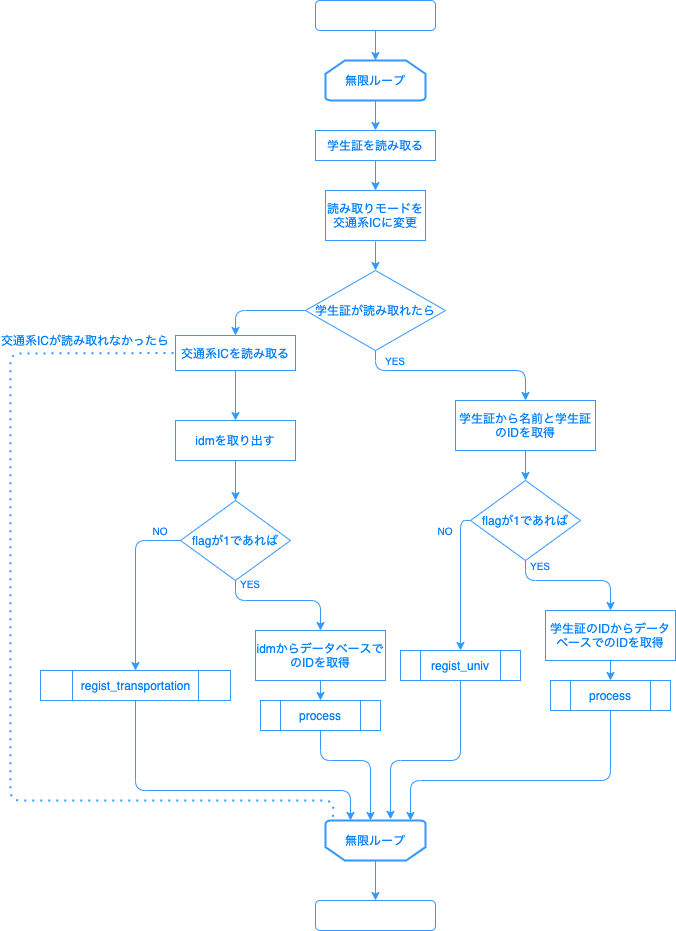

The diagram above was exported from draw.io. Its source (the exported page's mxGraphModel, read from the mxfile embedded in the PNG):
<mxGraphModel dx="126" dy="1444" grid="1" gridSize="10" guides="1" tooltips="1" connect="1" arrows="1" fold="1" page="1" pageScale="1" pageWidth="850" pageHeight="1100" math="0" shadow="0">
  <root>
    <mxCell id="0" />
    <mxCell id="1" parent="0" />
    <mxCell id="3" value="無限ループ" style="strokeWidth=2;html=1;shape=mxgraph.flowchart.loop_limit;whiteSpace=wrap;fillColor=none;strokeColor=#3399FF;fontColor=#007FFF;" parent="1" vertex="1">
      <mxGeometry x="375" y="30" width="100" height="40" as="geometry" />
    </mxCell>
    <mxCell id="44" style="edgeStyle=orthogonalEdgeStyle;rounded=0;orthogonalLoop=1;jettySize=auto;html=1;fillColor=none;strokeColor=#3399FF;fontColor=#007FFF;" parent="1" source="4" target="43" edge="1">
      <mxGeometry relative="1" as="geometry" />
    </mxCell>
    <mxCell id="4" value="無限ループ" style="strokeWidth=2;html=1;shape=mxgraph.flowchart.loop_limit;whiteSpace=wrap;rotation=0;flipH=0;flipV=1;fillColor=none;strokeColor=#3399FF;fontColor=#007FFF;" parent="1" vertex="1">
      <mxGeometry x="375" y="790" width="100" height="40" as="geometry" />
    </mxCell>
    <mxCell id="6" value="学生証を読み取る" style="rounded=0;whiteSpace=wrap;html=1;fillColor=none;strokeColor=#3399FF;fontColor=#007FFF;" parent="1" vertex="1">
      <mxGeometry x="365" y="100" width="120" height="30" as="geometry" />
    </mxCell>
    <mxCell id="7" value="読み取りモードを交通系ICに変更" style="rounded=0;whiteSpace=wrap;html=1;fillColor=none;strokeColor=#3399FF;fontColor=#007FFF;" parent="1" vertex="1">
      <mxGeometry x="375" y="160" width="100" height="50" as="geometry" />
    </mxCell>
    <mxCell id="8" value="学生証が読み取れたら" style="rhombus;whiteSpace=wrap;html=1;fillColor=none;strokeColor=#3399FF;fontColor=#007FFF;" parent="1" vertex="1">
      <mxGeometry x="355" y="240" width="140" height="80" as="geometry" />
    </mxCell>
    <mxCell id="38" style="edgeStyle=orthogonalEdgeStyle;rounded=0;orthogonalLoop=1;jettySize=auto;html=1;fillColor=none;strokeColor=#3399FF;fontColor=#007FFF;" parent="1" source="9" target="11" edge="1">
      <mxGeometry relative="1" as="geometry" />
    </mxCell>
    <mxCell id="9" value="学生証から名前と学生証のIDを取得" style="rounded=0;whiteSpace=wrap;html=1;fillColor=none;strokeColor=#3399FF;fontColor=#007FFF;" parent="1" vertex="1">
      <mxGeometry x="505" y="370" width="140" height="50" as="geometry" />
    </mxCell>
    <mxCell id="39" style="edgeStyle=orthogonalEdgeStyle;rounded=0;orthogonalLoop=1;jettySize=auto;html=1;entryX=0.5;entryY=0;entryDx=0;entryDy=0;fillColor=none;strokeColor=#3399FF;fontColor=#007FFF;" parent="1" source="10" target="50" edge="1">
      <mxGeometry relative="1" as="geometry" />
    </mxCell>
    <mxCell id="10" value="交通系ICを読み取る" style="rounded=0;whiteSpace=wrap;html=1;fillColor=none;strokeColor=#3399FF;fontColor=#007FFF;" parent="1" vertex="1">
      <mxGeometry x="225" y="305" width="120" height="35" as="geometry" />
    </mxCell>
    <mxCell id="11" value="flagが1であれば" style="rhombus;whiteSpace=wrap;html=1;fillColor=none;strokeColor=#3399FF;fontColor=#007FFF;" parent="1" vertex="1">
      <mxGeometry x="520" y="450" width="110" height="80" as="geometry" />
    </mxCell>
    <mxCell id="13" value="process" style="shape=process;whiteSpace=wrap;html=1;backgroundOutline=1;size=0.16666666666666666;fillColor=none;strokeColor=#3399FF;fontColor=#007FFF;" parent="1" vertex="1">
      <mxGeometry x="600" y="650" width="120" height="30" as="geometry" />
    </mxCell>
    <mxCell id="14" value="regist_univ" style="shape=process;whiteSpace=wrap;html=1;backgroundOutline=1;size=0.16666666666666666;fillColor=none;strokeColor=#3399FF;fontColor=#007FFF;" parent="1" vertex="1">
      <mxGeometry x="450" y="620" width="120" height="30" as="geometry" />
    </mxCell>
    <mxCell id="15" value="" style="endArrow=classic;html=1;exitX=0.5;exitY=1;exitDx=0;exitDy=0;entryX=0.5;entryY=0;entryDx=0;entryDy=0;fillColor=none;strokeColor=#3399FF;fontColor=#007FFF;" parent="1" source="11" target="17" edge="1">
      <mxGeometry width="50" height="50" relative="1" as="geometry">
        <mxPoint x="610" y="710" as="sourcePoint" />
        <mxPoint x="660" y="570" as="targetPoint" />
        <Array as="points">
          <mxPoint x="575" y="550" />
          <mxPoint x="660" y="550" />
        </Array>
      </mxGeometry>
    </mxCell>
    <mxCell id="16" value="" style="endArrow=classic;html=1;exitX=0;exitY=0.5;exitDx=0;exitDy=0;entryX=0.5;entryY=0;entryDx=0;entryDy=0;fillColor=none;strokeColor=#3399FF;fontColor=#007FFF;" parent="1" source="11" target="14" edge="1">
      <mxGeometry width="50" height="50" relative="1" as="geometry">
        <mxPoint x="470" y="560" as="sourcePoint" />
        <mxPoint x="520" y="510" as="targetPoint" />
        <Array as="points">
          <mxPoint x="510" y="490" />
        </Array>
      </mxGeometry>
    </mxCell>
    <mxCell id="17" value="学生証のIDからデータベースでのIDを取得" style="rounded=0;whiteSpace=wrap;html=1;fillColor=none;strokeColor=#3399FF;fontColor=#007FFF;" parent="1" vertex="1">
      <mxGeometry x="595" y="580" width="130" height="50" as="geometry" />
    </mxCell>
    <mxCell id="18" value="" style="endArrow=classic;html=1;exitX=0.5;exitY=1;exitDx=0;exitDy=0;fillColor=none;strokeColor=#3399FF;fontColor=#007FFF;" parent="1" source="17" target="13" edge="1">
      <mxGeometry width="50" height="50" relative="1" as="geometry">
        <mxPoint x="640" y="640" as="sourcePoint" />
        <mxPoint x="690" y="720" as="targetPoint" />
      </mxGeometry>
    </mxCell>
    <mxCell id="19" value="flagが1であれば" style="rhombus;whiteSpace=wrap;html=1;fillColor=none;strokeColor=#3399FF;fontColor=#007FFF;" parent="1" vertex="1">
      <mxGeometry x="230" y="470" width="110" height="80" as="geometry" />
    </mxCell>
    <mxCell id="20" value="process" style="shape=process;whiteSpace=wrap;html=1;backgroundOutline=1;size=0.16666666666666666;fillColor=none;strokeColor=#3399FF;fontColor=#007FFF;" parent="1" vertex="1">
      <mxGeometry x="310" y="670" width="120" height="30" as="geometry" />
    </mxCell>
    <mxCell id="21" value="regist_transportation" style="shape=process;whiteSpace=wrap;html=1;backgroundOutline=1;size=0.16666666666666666;fillColor=none;strokeColor=#3399FF;fontColor=#007FFF;" parent="1" vertex="1">
      <mxGeometry x="90" y="640" width="190" height="30" as="geometry" />
    </mxCell>
    <mxCell id="22" value="" style="endArrow=classic;html=1;exitX=0.5;exitY=1;exitDx=0;exitDy=0;entryX=0.5;entryY=0;entryDx=0;entryDy=0;fillColor=none;strokeColor=#3399FF;fontColor=#007FFF;" parent="1" source="19" target="24" edge="1">
      <mxGeometry width="50" height="50" relative="1" as="geometry">
        <mxPoint x="320" y="730" as="sourcePoint" />
        <mxPoint x="370" y="590" as="targetPoint" />
        <Array as="points">
          <mxPoint x="285" y="570" />
          <mxPoint x="370" y="570" />
        </Array>
      </mxGeometry>
    </mxCell>
    <mxCell id="23" value="" style="endArrow=classic;html=1;exitX=0;exitY=0.5;exitDx=0;exitDy=0;entryX=0.5;entryY=0;entryDx=0;entryDy=0;fillColor=none;strokeColor=#3399FF;fontColor=#007FFF;" parent="1" source="19" target="21" edge="1">
      <mxGeometry width="50" height="50" relative="1" as="geometry">
        <mxPoint x="180" y="580" as="sourcePoint" />
        <mxPoint x="230" y="530" as="targetPoint" />
        <Array as="points">
          <mxPoint x="185" y="510" />
        </Array>
      </mxGeometry>
    </mxCell>
    <mxCell id="24" value="idmからデータベースでのIDを取得" style="rounded=0;whiteSpace=wrap;html=1;fillColor=none;strokeColor=#3399FF;fontColor=#007FFF;" parent="1" vertex="1">
      <mxGeometry x="305" y="600" width="130" height="50" as="geometry" />
    </mxCell>
    <mxCell id="25" value="" style="endArrow=classic;html=1;exitX=0.5;exitY=1;exitDx=0;exitDy=0;fillColor=none;strokeColor=#3399FF;fontColor=#007FFF;" parent="1" source="24" target="20" edge="1">
      <mxGeometry width="50" height="50" relative="1" as="geometry">
        <mxPoint x="350" y="660" as="sourcePoint" />
        <mxPoint x="400" y="740" as="targetPoint" />
      </mxGeometry>
    </mxCell>
    <mxCell id="26" value="" style="endArrow=classic;html=1;exitX=0.5;exitY=1;exitDx=0;exitDy=0;entryX=0.65;entryY=1.029;entryDx=0;entryDy=0;entryPerimeter=0;fillColor=none;strokeColor=#3399FF;fontColor=#007FFF;" parent="1" source="14" target="4" edge="1">
      <mxGeometry width="50" height="50" relative="1" as="geometry">
        <mxPoint x="540" y="750" as="sourcePoint" />
        <mxPoint x="590" y="700" as="targetPoint" />
        <Array as="points">
          <mxPoint x="510" y="730" />
          <mxPoint x="440" y="730" />
        </Array>
      </mxGeometry>
    </mxCell>
    <mxCell id="27" value="" style="endArrow=classic;html=1;exitX=0.5;exitY=1;exitDx=0;exitDy=0;entryX=0.85;entryY=1;entryDx=0;entryDy=0;entryPerimeter=0;fillColor=none;strokeColor=#3399FF;fontColor=#007FFF;" parent="1" source="13" target="4" edge="1">
      <mxGeometry width="50" height="50" relative="1" as="geometry">
        <mxPoint x="620" y="820" as="sourcePoint" />
        <mxPoint x="670" y="770" as="targetPoint" />
        <Array as="points">
          <mxPoint x="660" y="750" />
          <mxPoint x="460" y="750" />
        </Array>
      </mxGeometry>
    </mxCell>
    <mxCell id="28" value="" style="endArrow=classic;html=1;exitX=0.5;exitY=1;exitDx=0;exitDy=0;entryX=0.45;entryY=1;entryDx=0;entryDy=0;entryPerimeter=0;fillColor=none;strokeColor=#3399FF;fontColor=#007FFF;" parent="1" source="20" target="4" edge="1">
      <mxGeometry width="50" height="50" relative="1" as="geometry">
        <mxPoint x="240" y="830" as="sourcePoint" />
        <mxPoint x="290" y="780" as="targetPoint" />
        <Array as="points">
          <mxPoint x="370" y="730" />
          <mxPoint x="420" y="730" />
        </Array>
      </mxGeometry>
    </mxCell>
    <mxCell id="29" value="" style="endArrow=classic;html=1;exitX=0.5;exitY=1;exitDx=0;exitDy=0;entryX=0.25;entryY=1;entryDx=0;entryDy=0;entryPerimeter=0;fillColor=none;strokeColor=#3399FF;fontColor=#007FFF;" parent="1" source="21" target="4" edge="1">
      <mxGeometry width="50" height="50" relative="1" as="geometry">
        <mxPoint x="210" y="780" as="sourcePoint" />
        <mxPoint x="260" y="730" as="targetPoint" />
        <Array as="points">
          <mxPoint x="185" y="760" />
          <mxPoint x="400" y="760" />
        </Array>
      </mxGeometry>
    </mxCell>
    <mxCell id="30" value="" style="endArrow=none;dashed=1;html=1;dashPattern=1 3;strokeWidth=2;entryX=0;entryY=0.5;entryDx=0;entryDy=0;exitX=0.075;exitY=1.092;exitDx=0;exitDy=0;exitPerimeter=0;fillColor=none;strokeColor=#3399FF;fontColor=#007FFF;" parent="1" source="4" target="10" edge="1">
      <mxGeometry width="50" height="50" relative="1" as="geometry">
        <mxPoint x="70" y="860" as="sourcePoint" />
        <mxPoint x="60" y="530" as="targetPoint" />
        <Array as="points">
          <mxPoint x="383" y="770" />
          <mxPoint x="60" y="770" />
          <mxPoint x="60" y="323" />
        </Array>
      </mxGeometry>
    </mxCell>
    <mxCell id="31" value="" style="endArrow=classic;html=1;exitX=0.5;exitY=1;exitDx=0;exitDy=0;exitPerimeter=0;entryX=0.5;entryY=0;entryDx=0;entryDy=0;fillColor=none;strokeColor=#3399FF;fontColor=#007FFF;" parent="1" source="3" target="6" edge="1">
      <mxGeometry width="50" height="50" relative="1" as="geometry">
        <mxPoint x="210" y="310" as="sourcePoint" />
        <mxPoint x="260" y="260" as="targetPoint" />
      </mxGeometry>
    </mxCell>
    <mxCell id="32" value="" style="endArrow=classic;html=1;exitX=0.5;exitY=1;exitDx=0;exitDy=0;entryX=0.5;entryY=0;entryDx=0;entryDy=0;fillColor=none;strokeColor=#3399FF;fontColor=#007FFF;" parent="1" source="6" target="7" edge="1">
      <mxGeometry width="50" height="50" relative="1" as="geometry">
        <mxPoint x="250" y="350" as="sourcePoint" />
        <mxPoint x="300" y="300" as="targetPoint" />
      </mxGeometry>
    </mxCell>
    <mxCell id="33" value="" style="endArrow=classic;html=1;entryX=0.5;entryY=0;entryDx=0;entryDy=0;fillColor=none;strokeColor=#3399FF;fontColor=#007FFF;" parent="1" target="8" edge="1">
      <mxGeometry width="50" height="50" relative="1" as="geometry">
        <mxPoint x="425" y="211" as="sourcePoint" />
        <mxPoint x="320" y="280" as="targetPoint" />
      </mxGeometry>
    </mxCell>
    <mxCell id="36" value="" style="endArrow=classic;html=1;exitX=0;exitY=0.5;exitDx=0;exitDy=0;entryX=0.5;entryY=0;entryDx=0;entryDy=0;fillColor=none;strokeColor=#3399FF;fontColor=#007FFF;" parent="1" source="8" target="10" edge="1">
      <mxGeometry width="50" height="50" relative="1" as="geometry">
        <mxPoint x="230" y="340" as="sourcePoint" />
        <mxPoint x="280" y="290" as="targetPoint" />
        <Array as="points">
          <mxPoint x="285" y="280" />
        </Array>
      </mxGeometry>
    </mxCell>
    <mxCell id="37" value="" style="endArrow=classic;html=1;exitX=0.5;exitY=1;exitDx=0;exitDy=0;entryX=0.5;entryY=0;entryDx=0;entryDy=0;fillColor=none;strokeColor=#3399FF;fontColor=#007FFF;" parent="1" source="8" target="9" edge="1">
      <mxGeometry width="50" height="50" relative="1" as="geometry">
        <mxPoint x="410" y="440" as="sourcePoint" />
        <mxPoint x="460" y="390" as="targetPoint" />
        <Array as="points">
          <mxPoint x="425" y="340" />
          <mxPoint x="575" y="340" />
        </Array>
      </mxGeometry>
    </mxCell>
    <mxCell id="40" value="交通系ICが読み取れなかったら" style="text;html=1;fillColor=none;align=center;verticalAlign=middle;whiteSpace=wrap;rounded=0;fontColor=#007FFF;" parent="1" vertex="1">
      <mxGeometry x="50" y="300" width="170" height="20" as="geometry" />
    </mxCell>
    <mxCell id="42" style="edgeStyle=orthogonalEdgeStyle;rounded=0;orthogonalLoop=1;jettySize=auto;html=1;entryX=0.5;entryY=0;entryDx=0;entryDy=0;entryPerimeter=0;fillColor=none;strokeColor=#3399FF;fontColor=#007FFF;" parent="1" source="41" target="3" edge="1">
      <mxGeometry relative="1" as="geometry" />
    </mxCell>
    <mxCell id="41" value="" style="rounded=1;whiteSpace=wrap;html=1;fillColor=none;strokeColor=#3399FF;fontColor=#007FFF;" parent="1" vertex="1">
      <mxGeometry x="365" y="-30" width="120" height="30" as="geometry" />
    </mxCell>
    <mxCell id="43" value="" style="rounded=1;whiteSpace=wrap;html=1;fillColor=none;strokeColor=#3399FF;fontColor=#007FFF;" parent="1" vertex="1">
      <mxGeometry x="365" y="870" width="120" height="30" as="geometry" />
    </mxCell>
    <mxCell id="45" value="YES" style="text;html=1;strokeColor=none;fillColor=none;align=center;verticalAlign=middle;whiteSpace=wrap;rounded=0;fontColor=#007FFF;fontSize=10;" parent="1" vertex="1">
      <mxGeometry x="425" y="320" width="40" height="20" as="geometry" />
    </mxCell>
    <mxCell id="46" value="YES" style="text;html=1;strokeColor=none;fillColor=none;align=center;verticalAlign=middle;whiteSpace=wrap;rounded=0;fontColor=#007FFF;fontSize=10;" parent="1" vertex="1">
      <mxGeometry x="570" y="525" width="40" height="20" as="geometry" />
    </mxCell>
    <mxCell id="47" value="YES" style="text;html=1;strokeColor=none;fillColor=none;align=center;verticalAlign=middle;whiteSpace=wrap;rounded=0;fontColor=#007FFF;fontSize=10;" parent="1" vertex="1">
      <mxGeometry x="280" y="543" width="40" height="20" as="geometry" />
    </mxCell>
    <mxCell id="48" value="NO" style="text;html=1;strokeColor=none;fillColor=none;align=center;verticalAlign=middle;whiteSpace=wrap;rounded=0;fontColor=#007FFF;fontSize=10;" parent="1" vertex="1">
      <mxGeometry x="190" y="490" width="40" height="20" as="geometry" />
    </mxCell>
    <mxCell id="49" value="NO" style="text;html=1;strokeColor=none;fillColor=none;align=center;verticalAlign=middle;whiteSpace=wrap;rounded=0;fontColor=#007FFF;fontSize=10;" parent="1" vertex="1">
      <mxGeometry x="475" y="490" width="40" height="20" as="geometry" />
    </mxCell>
    <mxCell id="52" style="edgeStyle=orthogonalEdgeStyle;rounded=0;orthogonalLoop=1;jettySize=auto;html=1;entryX=0.5;entryY=0;entryDx=0;entryDy=0;fillColor=none;strokeColor=#3399FF;fontColor=#007FFF;" edge="1" parent="1" source="50" target="19">
      <mxGeometry relative="1" as="geometry" />
    </mxCell>
    <mxCell id="50" value="idmを取り出す" style="rounded=0;whiteSpace=wrap;html=1;fillColor=none;strokeColor=#3399FF;fontColor=#007FFF;" vertex="1" parent="1">
      <mxGeometry x="225" y="390" width="120" height="40" as="geometry" />
    </mxCell>
  </root>
</mxGraphModel>